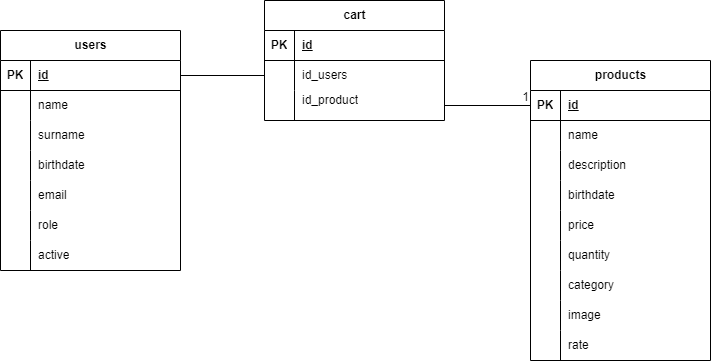

The diagram above was exported from draw.io. Its source (the exported page's mxGraphModel, read from the mxfile embedded in the PNG):
<mxGraphModel dx="1426" dy="751" grid="1" gridSize="10" guides="1" tooltips="1" connect="1" arrows="1" fold="1" page="1" pageScale="1" pageWidth="827" pageHeight="1169" math="0" shadow="0">
  <root>
    <mxCell id="0" />
    <mxCell id="1" parent="0" />
    <mxCell id="fTls9o5VEDxWzW-uRhE2-1" value="users" style="shape=table;startSize=30;container=1;collapsible=1;childLayout=tableLayout;fixedRows=1;rowLines=0;fontStyle=1;align=center;resizeLast=1;html=1;" vertex="1" parent="1">
      <mxGeometry x="59" y="460" width="180" height="240" as="geometry" />
    </mxCell>
    <mxCell id="fTls9o5VEDxWzW-uRhE2-2" value="" style="shape=tableRow;horizontal=0;startSize=0;swimlaneHead=0;swimlaneBody=0;fillColor=none;collapsible=0;dropTarget=0;points=[[0,0.5],[1,0.5]];portConstraint=eastwest;top=0;left=0;right=0;bottom=1;" vertex="1" parent="fTls9o5VEDxWzW-uRhE2-1">
      <mxGeometry y="30" width="180" height="30" as="geometry" />
    </mxCell>
    <mxCell id="fTls9o5VEDxWzW-uRhE2-3" value="PK" style="shape=partialRectangle;connectable=0;fillColor=none;top=0;left=0;bottom=0;right=0;fontStyle=1;overflow=hidden;whiteSpace=wrap;html=1;" vertex="1" parent="fTls9o5VEDxWzW-uRhE2-2">
      <mxGeometry width="30" height="30" as="geometry">
        <mxRectangle width="30" height="30" as="alternateBounds" />
      </mxGeometry>
    </mxCell>
    <mxCell id="fTls9o5VEDxWzW-uRhE2-4" value="id" style="shape=partialRectangle;connectable=0;fillColor=none;top=0;left=0;bottom=0;right=0;align=left;spacingLeft=6;fontStyle=5;overflow=hidden;whiteSpace=wrap;html=1;" vertex="1" parent="fTls9o5VEDxWzW-uRhE2-2">
      <mxGeometry x="30" width="150" height="30" as="geometry">
        <mxRectangle width="150" height="30" as="alternateBounds" />
      </mxGeometry>
    </mxCell>
    <mxCell id="fTls9o5VEDxWzW-uRhE2-5" value="" style="shape=tableRow;horizontal=0;startSize=0;swimlaneHead=0;swimlaneBody=0;fillColor=none;collapsible=0;dropTarget=0;points=[[0,0.5],[1,0.5]];portConstraint=eastwest;top=0;left=0;right=0;bottom=0;" vertex="1" parent="fTls9o5VEDxWzW-uRhE2-1">
      <mxGeometry y="60" width="180" height="30" as="geometry" />
    </mxCell>
    <mxCell id="fTls9o5VEDxWzW-uRhE2-6" value="" style="shape=partialRectangle;connectable=0;fillColor=none;top=0;left=0;bottom=0;right=0;editable=1;overflow=hidden;whiteSpace=wrap;html=1;" vertex="1" parent="fTls9o5VEDxWzW-uRhE2-5">
      <mxGeometry width="30" height="30" as="geometry">
        <mxRectangle width="30" height="30" as="alternateBounds" />
      </mxGeometry>
    </mxCell>
    <mxCell id="fTls9o5VEDxWzW-uRhE2-7" value="name" style="shape=partialRectangle;connectable=0;fillColor=none;top=0;left=0;bottom=0;right=0;align=left;spacingLeft=6;overflow=hidden;whiteSpace=wrap;html=1;" vertex="1" parent="fTls9o5VEDxWzW-uRhE2-5">
      <mxGeometry x="30" width="150" height="30" as="geometry">
        <mxRectangle width="150" height="30" as="alternateBounds" />
      </mxGeometry>
    </mxCell>
    <mxCell id="fTls9o5VEDxWzW-uRhE2-8" value="" style="shape=tableRow;horizontal=0;startSize=0;swimlaneHead=0;swimlaneBody=0;fillColor=none;collapsible=0;dropTarget=0;points=[[0,0.5],[1,0.5]];portConstraint=eastwest;top=0;left=0;right=0;bottom=0;" vertex="1" parent="fTls9o5VEDxWzW-uRhE2-1">
      <mxGeometry y="90" width="180" height="30" as="geometry" />
    </mxCell>
    <mxCell id="fTls9o5VEDxWzW-uRhE2-9" value="" style="shape=partialRectangle;connectable=0;fillColor=none;top=0;left=0;bottom=0;right=0;editable=1;overflow=hidden;whiteSpace=wrap;html=1;" vertex="1" parent="fTls9o5VEDxWzW-uRhE2-8">
      <mxGeometry width="30" height="30" as="geometry">
        <mxRectangle width="30" height="30" as="alternateBounds" />
      </mxGeometry>
    </mxCell>
    <mxCell id="fTls9o5VEDxWzW-uRhE2-10" value="surname" style="shape=partialRectangle;connectable=0;fillColor=none;top=0;left=0;bottom=0;right=0;align=left;spacingLeft=6;overflow=hidden;whiteSpace=wrap;html=1;" vertex="1" parent="fTls9o5VEDxWzW-uRhE2-8">
      <mxGeometry x="30" width="150" height="30" as="geometry">
        <mxRectangle width="150" height="30" as="alternateBounds" />
      </mxGeometry>
    </mxCell>
    <mxCell id="fTls9o5VEDxWzW-uRhE2-11" value="" style="shape=tableRow;horizontal=0;startSize=0;swimlaneHead=0;swimlaneBody=0;fillColor=none;collapsible=0;dropTarget=0;points=[[0,0.5],[1,0.5]];portConstraint=eastwest;top=0;left=0;right=0;bottom=0;" vertex="1" parent="fTls9o5VEDxWzW-uRhE2-1">
      <mxGeometry y="120" width="180" height="30" as="geometry" />
    </mxCell>
    <mxCell id="fTls9o5VEDxWzW-uRhE2-12" value="" style="shape=partialRectangle;connectable=0;fillColor=none;top=0;left=0;bottom=0;right=0;editable=1;overflow=hidden;whiteSpace=wrap;html=1;" vertex="1" parent="fTls9o5VEDxWzW-uRhE2-11">
      <mxGeometry width="30" height="30" as="geometry">
        <mxRectangle width="30" height="30" as="alternateBounds" />
      </mxGeometry>
    </mxCell>
    <mxCell id="fTls9o5VEDxWzW-uRhE2-13" value="birthdate" style="shape=partialRectangle;connectable=0;fillColor=none;top=0;left=0;bottom=0;right=0;align=left;spacingLeft=6;overflow=hidden;whiteSpace=wrap;html=1;" vertex="1" parent="fTls9o5VEDxWzW-uRhE2-11">
      <mxGeometry x="30" width="150" height="30" as="geometry">
        <mxRectangle width="150" height="30" as="alternateBounds" />
      </mxGeometry>
    </mxCell>
    <mxCell id="tL8QfhjW5RrH_dGr2oC3-1" style="shape=tableRow;horizontal=0;startSize=0;swimlaneHead=0;swimlaneBody=0;fillColor=none;collapsible=0;dropTarget=0;points=[[0,0.5],[1,0.5]];portConstraint=eastwest;top=0;left=0;right=0;bottom=0;" vertex="1" parent="fTls9o5VEDxWzW-uRhE2-1">
      <mxGeometry y="150" width="180" height="30" as="geometry" />
    </mxCell>
    <mxCell id="tL8QfhjW5RrH_dGr2oC3-2" style="shape=partialRectangle;connectable=0;fillColor=none;top=0;left=0;bottom=0;right=0;editable=1;overflow=hidden;whiteSpace=wrap;html=1;" vertex="1" parent="tL8QfhjW5RrH_dGr2oC3-1">
      <mxGeometry width="30" height="30" as="geometry">
        <mxRectangle width="30" height="30" as="alternateBounds" />
      </mxGeometry>
    </mxCell>
    <mxCell id="tL8QfhjW5RrH_dGr2oC3-3" value="email" style="shape=partialRectangle;connectable=0;fillColor=none;top=0;left=0;bottom=0;right=0;align=left;spacingLeft=6;overflow=hidden;whiteSpace=wrap;html=1;" vertex="1" parent="tL8QfhjW5RrH_dGr2oC3-1">
      <mxGeometry x="30" width="150" height="30" as="geometry">
        <mxRectangle width="150" height="30" as="alternateBounds" />
      </mxGeometry>
    </mxCell>
    <mxCell id="tL8QfhjW5RrH_dGr2oC3-4" style="shape=tableRow;horizontal=0;startSize=0;swimlaneHead=0;swimlaneBody=0;fillColor=none;collapsible=0;dropTarget=0;points=[[0,0.5],[1,0.5]];portConstraint=eastwest;top=0;left=0;right=0;bottom=0;" vertex="1" parent="fTls9o5VEDxWzW-uRhE2-1">
      <mxGeometry y="180" width="180" height="30" as="geometry" />
    </mxCell>
    <mxCell id="tL8QfhjW5RrH_dGr2oC3-5" style="shape=partialRectangle;connectable=0;fillColor=none;top=0;left=0;bottom=0;right=0;editable=1;overflow=hidden;whiteSpace=wrap;html=1;" vertex="1" parent="tL8QfhjW5RrH_dGr2oC3-4">
      <mxGeometry width="30" height="30" as="geometry">
        <mxRectangle width="30" height="30" as="alternateBounds" />
      </mxGeometry>
    </mxCell>
    <mxCell id="tL8QfhjW5RrH_dGr2oC3-6" value="role" style="shape=partialRectangle;connectable=0;fillColor=none;top=0;left=0;bottom=0;right=0;align=left;spacingLeft=6;overflow=hidden;whiteSpace=wrap;html=1;" vertex="1" parent="tL8QfhjW5RrH_dGr2oC3-4">
      <mxGeometry x="30" width="150" height="30" as="geometry">
        <mxRectangle width="150" height="30" as="alternateBounds" />
      </mxGeometry>
    </mxCell>
    <mxCell id="tL8QfhjW5RrH_dGr2oC3-7" style="shape=tableRow;horizontal=0;startSize=0;swimlaneHead=0;swimlaneBody=0;fillColor=none;collapsible=0;dropTarget=0;points=[[0,0.5],[1,0.5]];portConstraint=eastwest;top=0;left=0;right=0;bottom=0;" vertex="1" parent="fTls9o5VEDxWzW-uRhE2-1">
      <mxGeometry y="210" width="180" height="30" as="geometry" />
    </mxCell>
    <mxCell id="tL8QfhjW5RrH_dGr2oC3-8" style="shape=partialRectangle;connectable=0;fillColor=none;top=0;left=0;bottom=0;right=0;editable=1;overflow=hidden;whiteSpace=wrap;html=1;" vertex="1" parent="tL8QfhjW5RrH_dGr2oC3-7">
      <mxGeometry width="30" height="30" as="geometry">
        <mxRectangle width="30" height="30" as="alternateBounds" />
      </mxGeometry>
    </mxCell>
    <mxCell id="tL8QfhjW5RrH_dGr2oC3-9" value="active" style="shape=partialRectangle;connectable=0;fillColor=none;top=0;left=0;bottom=0;right=0;align=left;spacingLeft=6;overflow=hidden;whiteSpace=wrap;html=1;" vertex="1" parent="tL8QfhjW5RrH_dGr2oC3-7">
      <mxGeometry x="30" width="150" height="30" as="geometry">
        <mxRectangle width="150" height="30" as="alternateBounds" />
      </mxGeometry>
    </mxCell>
    <mxCell id="IZAgsm8kuJ8f5DRvQvCP-1" value="products" style="shape=table;startSize=30;container=1;collapsible=1;childLayout=tableLayout;fixedRows=1;rowLines=0;fontStyle=1;align=center;resizeLast=1;html=1;" vertex="1" parent="1">
      <mxGeometry x="589" y="490" width="180" height="300" as="geometry" />
    </mxCell>
    <mxCell id="IZAgsm8kuJ8f5DRvQvCP-2" value="" style="shape=tableRow;horizontal=0;startSize=0;swimlaneHead=0;swimlaneBody=0;fillColor=none;collapsible=0;dropTarget=0;points=[[0,0.5],[1,0.5]];portConstraint=eastwest;top=0;left=0;right=0;bottom=1;" vertex="1" parent="IZAgsm8kuJ8f5DRvQvCP-1">
      <mxGeometry y="30" width="180" height="30" as="geometry" />
    </mxCell>
    <mxCell id="IZAgsm8kuJ8f5DRvQvCP-3" value="PK" style="shape=partialRectangle;connectable=0;fillColor=none;top=0;left=0;bottom=0;right=0;fontStyle=1;overflow=hidden;whiteSpace=wrap;html=1;" vertex="1" parent="IZAgsm8kuJ8f5DRvQvCP-2">
      <mxGeometry width="30" height="30" as="geometry">
        <mxRectangle width="30" height="30" as="alternateBounds" />
      </mxGeometry>
    </mxCell>
    <mxCell id="IZAgsm8kuJ8f5DRvQvCP-4" value="id" style="shape=partialRectangle;connectable=0;fillColor=none;top=0;left=0;bottom=0;right=0;align=left;spacingLeft=6;fontStyle=5;overflow=hidden;whiteSpace=wrap;html=1;" vertex="1" parent="IZAgsm8kuJ8f5DRvQvCP-2">
      <mxGeometry x="30" width="150" height="30" as="geometry">
        <mxRectangle width="150" height="30" as="alternateBounds" />
      </mxGeometry>
    </mxCell>
    <mxCell id="IZAgsm8kuJ8f5DRvQvCP-5" value="" style="shape=tableRow;horizontal=0;startSize=0;swimlaneHead=0;swimlaneBody=0;fillColor=none;collapsible=0;dropTarget=0;points=[[0,0.5],[1,0.5]];portConstraint=eastwest;top=0;left=0;right=0;bottom=0;" vertex="1" parent="IZAgsm8kuJ8f5DRvQvCP-1">
      <mxGeometry y="60" width="180" height="30" as="geometry" />
    </mxCell>
    <mxCell id="IZAgsm8kuJ8f5DRvQvCP-6" value="" style="shape=partialRectangle;connectable=0;fillColor=none;top=0;left=0;bottom=0;right=0;editable=1;overflow=hidden;whiteSpace=wrap;html=1;" vertex="1" parent="IZAgsm8kuJ8f5DRvQvCP-5">
      <mxGeometry width="30" height="30" as="geometry">
        <mxRectangle width="30" height="30" as="alternateBounds" />
      </mxGeometry>
    </mxCell>
    <mxCell id="IZAgsm8kuJ8f5DRvQvCP-7" value="name" style="shape=partialRectangle;connectable=0;fillColor=none;top=0;left=0;bottom=0;right=0;align=left;spacingLeft=6;overflow=hidden;whiteSpace=wrap;html=1;" vertex="1" parent="IZAgsm8kuJ8f5DRvQvCP-5">
      <mxGeometry x="30" width="150" height="30" as="geometry">
        <mxRectangle width="150" height="30" as="alternateBounds" />
      </mxGeometry>
    </mxCell>
    <mxCell id="IZAgsm8kuJ8f5DRvQvCP-8" value="" style="shape=tableRow;horizontal=0;startSize=0;swimlaneHead=0;swimlaneBody=0;fillColor=none;collapsible=0;dropTarget=0;points=[[0,0.5],[1,0.5]];portConstraint=eastwest;top=0;left=0;right=0;bottom=0;" vertex="1" parent="IZAgsm8kuJ8f5DRvQvCP-1">
      <mxGeometry y="90" width="180" height="30" as="geometry" />
    </mxCell>
    <mxCell id="IZAgsm8kuJ8f5DRvQvCP-9" value="" style="shape=partialRectangle;connectable=0;fillColor=none;top=0;left=0;bottom=0;right=0;editable=1;overflow=hidden;whiteSpace=wrap;html=1;" vertex="1" parent="IZAgsm8kuJ8f5DRvQvCP-8">
      <mxGeometry width="30" height="30" as="geometry">
        <mxRectangle width="30" height="30" as="alternateBounds" />
      </mxGeometry>
    </mxCell>
    <mxCell id="IZAgsm8kuJ8f5DRvQvCP-10" value="description" style="shape=partialRectangle;connectable=0;fillColor=none;top=0;left=0;bottom=0;right=0;align=left;spacingLeft=6;overflow=hidden;whiteSpace=wrap;html=1;" vertex="1" parent="IZAgsm8kuJ8f5DRvQvCP-8">
      <mxGeometry x="30" width="150" height="30" as="geometry">
        <mxRectangle width="150" height="30" as="alternateBounds" />
      </mxGeometry>
    </mxCell>
    <mxCell id="IZAgsm8kuJ8f5DRvQvCP-11" value="" style="shape=tableRow;horizontal=0;startSize=0;swimlaneHead=0;swimlaneBody=0;fillColor=none;collapsible=0;dropTarget=0;points=[[0,0.5],[1,0.5]];portConstraint=eastwest;top=0;left=0;right=0;bottom=0;" vertex="1" parent="IZAgsm8kuJ8f5DRvQvCP-1">
      <mxGeometry y="120" width="180" height="30" as="geometry" />
    </mxCell>
    <mxCell id="IZAgsm8kuJ8f5DRvQvCP-12" value="" style="shape=partialRectangle;connectable=0;fillColor=none;top=0;left=0;bottom=0;right=0;editable=1;overflow=hidden;whiteSpace=wrap;html=1;" vertex="1" parent="IZAgsm8kuJ8f5DRvQvCP-11">
      <mxGeometry width="30" height="30" as="geometry">
        <mxRectangle width="30" height="30" as="alternateBounds" />
      </mxGeometry>
    </mxCell>
    <mxCell id="IZAgsm8kuJ8f5DRvQvCP-13" value="birthdate" style="shape=partialRectangle;connectable=0;fillColor=none;top=0;left=0;bottom=0;right=0;align=left;spacingLeft=6;overflow=hidden;whiteSpace=wrap;html=1;" vertex="1" parent="IZAgsm8kuJ8f5DRvQvCP-11">
      <mxGeometry x="30" width="150" height="30" as="geometry">
        <mxRectangle width="150" height="30" as="alternateBounds" />
      </mxGeometry>
    </mxCell>
    <mxCell id="IZAgsm8kuJ8f5DRvQvCP-14" style="shape=tableRow;horizontal=0;startSize=0;swimlaneHead=0;swimlaneBody=0;fillColor=none;collapsible=0;dropTarget=0;points=[[0,0.5],[1,0.5]];portConstraint=eastwest;top=0;left=0;right=0;bottom=0;" vertex="1" parent="IZAgsm8kuJ8f5DRvQvCP-1">
      <mxGeometry y="150" width="180" height="30" as="geometry" />
    </mxCell>
    <mxCell id="IZAgsm8kuJ8f5DRvQvCP-15" style="shape=partialRectangle;connectable=0;fillColor=none;top=0;left=0;bottom=0;right=0;editable=1;overflow=hidden;whiteSpace=wrap;html=1;" vertex="1" parent="IZAgsm8kuJ8f5DRvQvCP-14">
      <mxGeometry width="30" height="30" as="geometry">
        <mxRectangle width="30" height="30" as="alternateBounds" />
      </mxGeometry>
    </mxCell>
    <mxCell id="IZAgsm8kuJ8f5DRvQvCP-16" value="price" style="shape=partialRectangle;connectable=0;fillColor=none;top=0;left=0;bottom=0;right=0;align=left;spacingLeft=6;overflow=hidden;whiteSpace=wrap;html=1;" vertex="1" parent="IZAgsm8kuJ8f5DRvQvCP-14">
      <mxGeometry x="30" width="150" height="30" as="geometry">
        <mxRectangle width="150" height="30" as="alternateBounds" />
      </mxGeometry>
    </mxCell>
    <mxCell id="IZAgsm8kuJ8f5DRvQvCP-17" style="shape=tableRow;horizontal=0;startSize=0;swimlaneHead=0;swimlaneBody=0;fillColor=none;collapsible=0;dropTarget=0;points=[[0,0.5],[1,0.5]];portConstraint=eastwest;top=0;left=0;right=0;bottom=0;" vertex="1" parent="IZAgsm8kuJ8f5DRvQvCP-1">
      <mxGeometry y="180" width="180" height="30" as="geometry" />
    </mxCell>
    <mxCell id="IZAgsm8kuJ8f5DRvQvCP-18" style="shape=partialRectangle;connectable=0;fillColor=none;top=0;left=0;bottom=0;right=0;editable=1;overflow=hidden;whiteSpace=wrap;html=1;" vertex="1" parent="IZAgsm8kuJ8f5DRvQvCP-17">
      <mxGeometry width="30" height="30" as="geometry">
        <mxRectangle width="30" height="30" as="alternateBounds" />
      </mxGeometry>
    </mxCell>
    <mxCell id="IZAgsm8kuJ8f5DRvQvCP-19" value="quantity" style="shape=partialRectangle;connectable=0;fillColor=none;top=0;left=0;bottom=0;right=0;align=left;spacingLeft=6;overflow=hidden;whiteSpace=wrap;html=1;" vertex="1" parent="IZAgsm8kuJ8f5DRvQvCP-17">
      <mxGeometry x="30" width="150" height="30" as="geometry">
        <mxRectangle width="150" height="30" as="alternateBounds" />
      </mxGeometry>
    </mxCell>
    <mxCell id="IZAgsm8kuJ8f5DRvQvCP-20" style="shape=tableRow;horizontal=0;startSize=0;swimlaneHead=0;swimlaneBody=0;fillColor=none;collapsible=0;dropTarget=0;points=[[0,0.5],[1,0.5]];portConstraint=eastwest;top=0;left=0;right=0;bottom=0;" vertex="1" parent="IZAgsm8kuJ8f5DRvQvCP-1">
      <mxGeometry y="210" width="180" height="30" as="geometry" />
    </mxCell>
    <mxCell id="IZAgsm8kuJ8f5DRvQvCP-21" style="shape=partialRectangle;connectable=0;fillColor=none;top=0;left=0;bottom=0;right=0;editable=1;overflow=hidden;whiteSpace=wrap;html=1;" vertex="1" parent="IZAgsm8kuJ8f5DRvQvCP-20">
      <mxGeometry width="30" height="30" as="geometry">
        <mxRectangle width="30" height="30" as="alternateBounds" />
      </mxGeometry>
    </mxCell>
    <mxCell id="IZAgsm8kuJ8f5DRvQvCP-22" value="category" style="shape=partialRectangle;connectable=0;fillColor=none;top=0;left=0;bottom=0;right=0;align=left;spacingLeft=6;overflow=hidden;whiteSpace=wrap;html=1;" vertex="1" parent="IZAgsm8kuJ8f5DRvQvCP-20">
      <mxGeometry x="30" width="150" height="30" as="geometry">
        <mxRectangle width="150" height="30" as="alternateBounds" />
      </mxGeometry>
    </mxCell>
    <mxCell id="9b70XqFBvgGVgM9eBJca-1" style="shape=tableRow;horizontal=0;startSize=0;swimlaneHead=0;swimlaneBody=0;fillColor=none;collapsible=0;dropTarget=0;points=[[0,0.5],[1,0.5]];portConstraint=eastwest;top=0;left=0;right=0;bottom=0;" vertex="1" parent="IZAgsm8kuJ8f5DRvQvCP-1">
      <mxGeometry y="240" width="180" height="30" as="geometry" />
    </mxCell>
    <mxCell id="9b70XqFBvgGVgM9eBJca-2" style="shape=partialRectangle;connectable=0;fillColor=none;top=0;left=0;bottom=0;right=0;editable=1;overflow=hidden;whiteSpace=wrap;html=1;" vertex="1" parent="9b70XqFBvgGVgM9eBJca-1">
      <mxGeometry width="30" height="30" as="geometry">
        <mxRectangle width="30" height="30" as="alternateBounds" />
      </mxGeometry>
    </mxCell>
    <mxCell id="9b70XqFBvgGVgM9eBJca-3" value="image" style="shape=partialRectangle;connectable=0;fillColor=none;top=0;left=0;bottom=0;right=0;align=left;spacingLeft=6;overflow=hidden;whiteSpace=wrap;html=1;" vertex="1" parent="9b70XqFBvgGVgM9eBJca-1">
      <mxGeometry x="30" width="150" height="30" as="geometry">
        <mxRectangle width="150" height="30" as="alternateBounds" />
      </mxGeometry>
    </mxCell>
    <mxCell id="9b70XqFBvgGVgM9eBJca-4" style="shape=tableRow;horizontal=0;startSize=0;swimlaneHead=0;swimlaneBody=0;fillColor=none;collapsible=0;dropTarget=0;points=[[0,0.5],[1,0.5]];portConstraint=eastwest;top=0;left=0;right=0;bottom=0;" vertex="1" parent="IZAgsm8kuJ8f5DRvQvCP-1">
      <mxGeometry y="270" width="180" height="30" as="geometry" />
    </mxCell>
    <mxCell id="9b70XqFBvgGVgM9eBJca-5" style="shape=partialRectangle;connectable=0;fillColor=none;top=0;left=0;bottom=0;right=0;editable=1;overflow=hidden;whiteSpace=wrap;html=1;" vertex="1" parent="9b70XqFBvgGVgM9eBJca-4">
      <mxGeometry width="30" height="30" as="geometry">
        <mxRectangle width="30" height="30" as="alternateBounds" />
      </mxGeometry>
    </mxCell>
    <mxCell id="9b70XqFBvgGVgM9eBJca-6" value="rate" style="shape=partialRectangle;connectable=0;fillColor=none;top=0;left=0;bottom=0;right=0;align=left;spacingLeft=6;overflow=hidden;whiteSpace=wrap;html=1;" vertex="1" parent="9b70XqFBvgGVgM9eBJca-4">
      <mxGeometry x="30" width="150" height="30" as="geometry">
        <mxRectangle width="150" height="30" as="alternateBounds" />
      </mxGeometry>
    </mxCell>
    <mxCell id="AkVlu1Lbp-fZZBlLcspf-1" value="cart" style="shape=table;startSize=30;container=1;collapsible=1;childLayout=tableLayout;fixedRows=1;rowLines=0;fontStyle=1;align=center;resizeLast=1;html=1;" vertex="1" parent="1">
      <mxGeometry x="323" y="430" width="180" height="120" as="geometry" />
    </mxCell>
    <mxCell id="AkVlu1Lbp-fZZBlLcspf-2" value="" style="shape=tableRow;horizontal=0;startSize=0;swimlaneHead=0;swimlaneBody=0;fillColor=none;collapsible=0;dropTarget=0;points=[[0,0.5],[1,0.5]];portConstraint=eastwest;top=0;left=0;right=0;bottom=1;" vertex="1" parent="AkVlu1Lbp-fZZBlLcspf-1">
      <mxGeometry y="30" width="180" height="30" as="geometry" />
    </mxCell>
    <mxCell id="AkVlu1Lbp-fZZBlLcspf-3" value="PK" style="shape=partialRectangle;connectable=0;fillColor=none;top=0;left=0;bottom=0;right=0;fontStyle=1;overflow=hidden;whiteSpace=wrap;html=1;" vertex="1" parent="AkVlu1Lbp-fZZBlLcspf-2">
      <mxGeometry width="30" height="30" as="geometry">
        <mxRectangle width="30" height="30" as="alternateBounds" />
      </mxGeometry>
    </mxCell>
    <mxCell id="AkVlu1Lbp-fZZBlLcspf-4" value="id" style="shape=partialRectangle;connectable=0;fillColor=none;top=0;left=0;bottom=0;right=0;align=left;spacingLeft=6;fontStyle=5;overflow=hidden;whiteSpace=wrap;html=1;" vertex="1" parent="AkVlu1Lbp-fZZBlLcspf-2">
      <mxGeometry x="30" width="150" height="30" as="geometry">
        <mxRectangle width="150" height="30" as="alternateBounds" />
      </mxGeometry>
    </mxCell>
    <mxCell id="AkVlu1Lbp-fZZBlLcspf-5" value="" style="shape=tableRow;horizontal=0;startSize=0;swimlaneHead=0;swimlaneBody=0;fillColor=none;collapsible=0;dropTarget=0;points=[[0,0.5],[1,0.5]];portConstraint=eastwest;top=0;left=0;right=0;bottom=0;" vertex="1" parent="AkVlu1Lbp-fZZBlLcspf-1">
      <mxGeometry y="60" width="180" height="30" as="geometry" />
    </mxCell>
    <mxCell id="AkVlu1Lbp-fZZBlLcspf-6" value="" style="shape=partialRectangle;connectable=0;fillColor=none;top=0;left=0;bottom=0;right=0;editable=1;overflow=hidden;whiteSpace=wrap;html=1;" vertex="1" parent="AkVlu1Lbp-fZZBlLcspf-5">
      <mxGeometry width="30" height="30" as="geometry">
        <mxRectangle width="30" height="30" as="alternateBounds" />
      </mxGeometry>
    </mxCell>
    <mxCell id="AkVlu1Lbp-fZZBlLcspf-7" value="id_users" style="shape=partialRectangle;connectable=0;fillColor=none;top=0;left=0;bottom=0;right=0;align=left;spacingLeft=6;overflow=hidden;whiteSpace=wrap;html=1;" vertex="1" parent="AkVlu1Lbp-fZZBlLcspf-5">
      <mxGeometry x="30" width="150" height="30" as="geometry">
        <mxRectangle width="150" height="30" as="alternateBounds" />
      </mxGeometry>
    </mxCell>
    <mxCell id="AkVlu1Lbp-fZZBlLcspf-8" value="" style="shape=tableRow;horizontal=0;startSize=0;swimlaneHead=0;swimlaneBody=0;fillColor=none;collapsible=0;dropTarget=0;points=[[0,0.5],[1,0.5]];portConstraint=eastwest;top=0;left=0;right=0;bottom=0;" vertex="1" parent="AkVlu1Lbp-fZZBlLcspf-1">
      <mxGeometry y="90" width="180" height="30" as="geometry" />
    </mxCell>
    <mxCell id="AkVlu1Lbp-fZZBlLcspf-9" value="" style="shape=partialRectangle;connectable=0;fillColor=none;top=0;left=0;bottom=0;right=0;editable=1;overflow=hidden;whiteSpace=wrap;html=1;" vertex="1" parent="AkVlu1Lbp-fZZBlLcspf-8">
      <mxGeometry width="30" height="30" as="geometry">
        <mxRectangle width="30" height="30" as="alternateBounds" />
      </mxGeometry>
    </mxCell>
    <mxCell id="AkVlu1Lbp-fZZBlLcspf-10" value="id_product&lt;div&gt;&lt;br&gt;&lt;/div&gt;" style="shape=partialRectangle;connectable=0;fillColor=none;top=0;left=0;bottom=0;right=0;align=left;spacingLeft=6;overflow=hidden;whiteSpace=wrap;html=1;" vertex="1" parent="AkVlu1Lbp-fZZBlLcspf-8">
      <mxGeometry x="30" width="150" height="30" as="geometry">
        <mxRectangle width="150" height="30" as="alternateBounds" />
      </mxGeometry>
    </mxCell>
    <mxCell id="ekQxyIUsmmrhxrrypr5h-1" value="" style="endArrow=none;html=1;rounded=0;exitX=1;exitY=0.5;exitDx=0;exitDy=0;entryX=0;entryY=0.5;entryDx=0;entryDy=0;" edge="1" parent="1" source="fTls9o5VEDxWzW-uRhE2-2" target="AkVlu1Lbp-fZZBlLcspf-5">
      <mxGeometry relative="1" as="geometry">
        <mxPoint x="329" y="760" as="sourcePoint" />
        <mxPoint x="489" y="760" as="targetPoint" />
      </mxGeometry>
    </mxCell>
    <mxCell id="ekQxyIUsmmrhxrrypr5h-2" value="" style="endArrow=none;html=1;rounded=0;exitX=1;exitY=0.5;exitDx=0;exitDy=0;entryX=0;entryY=0.5;entryDx=0;entryDy=0;" edge="1" parent="1" source="AkVlu1Lbp-fZZBlLcspf-8" target="IZAgsm8kuJ8f5DRvQvCP-2">
      <mxGeometry relative="1" as="geometry">
        <mxPoint x="329" y="760" as="sourcePoint" />
        <mxPoint x="489" y="760" as="targetPoint" />
      </mxGeometry>
    </mxCell>
    <mxCell id="ekQxyIUsmmrhxrrypr5h-3" value="1" style="resizable=0;html=1;whiteSpace=wrap;align=right;verticalAlign=bottom;" connectable="0" vertex="1" parent="ekQxyIUsmmrhxrrypr5h-2">
      <mxGeometry x="1" relative="1" as="geometry" />
    </mxCell>
  </root>
</mxGraphModel>